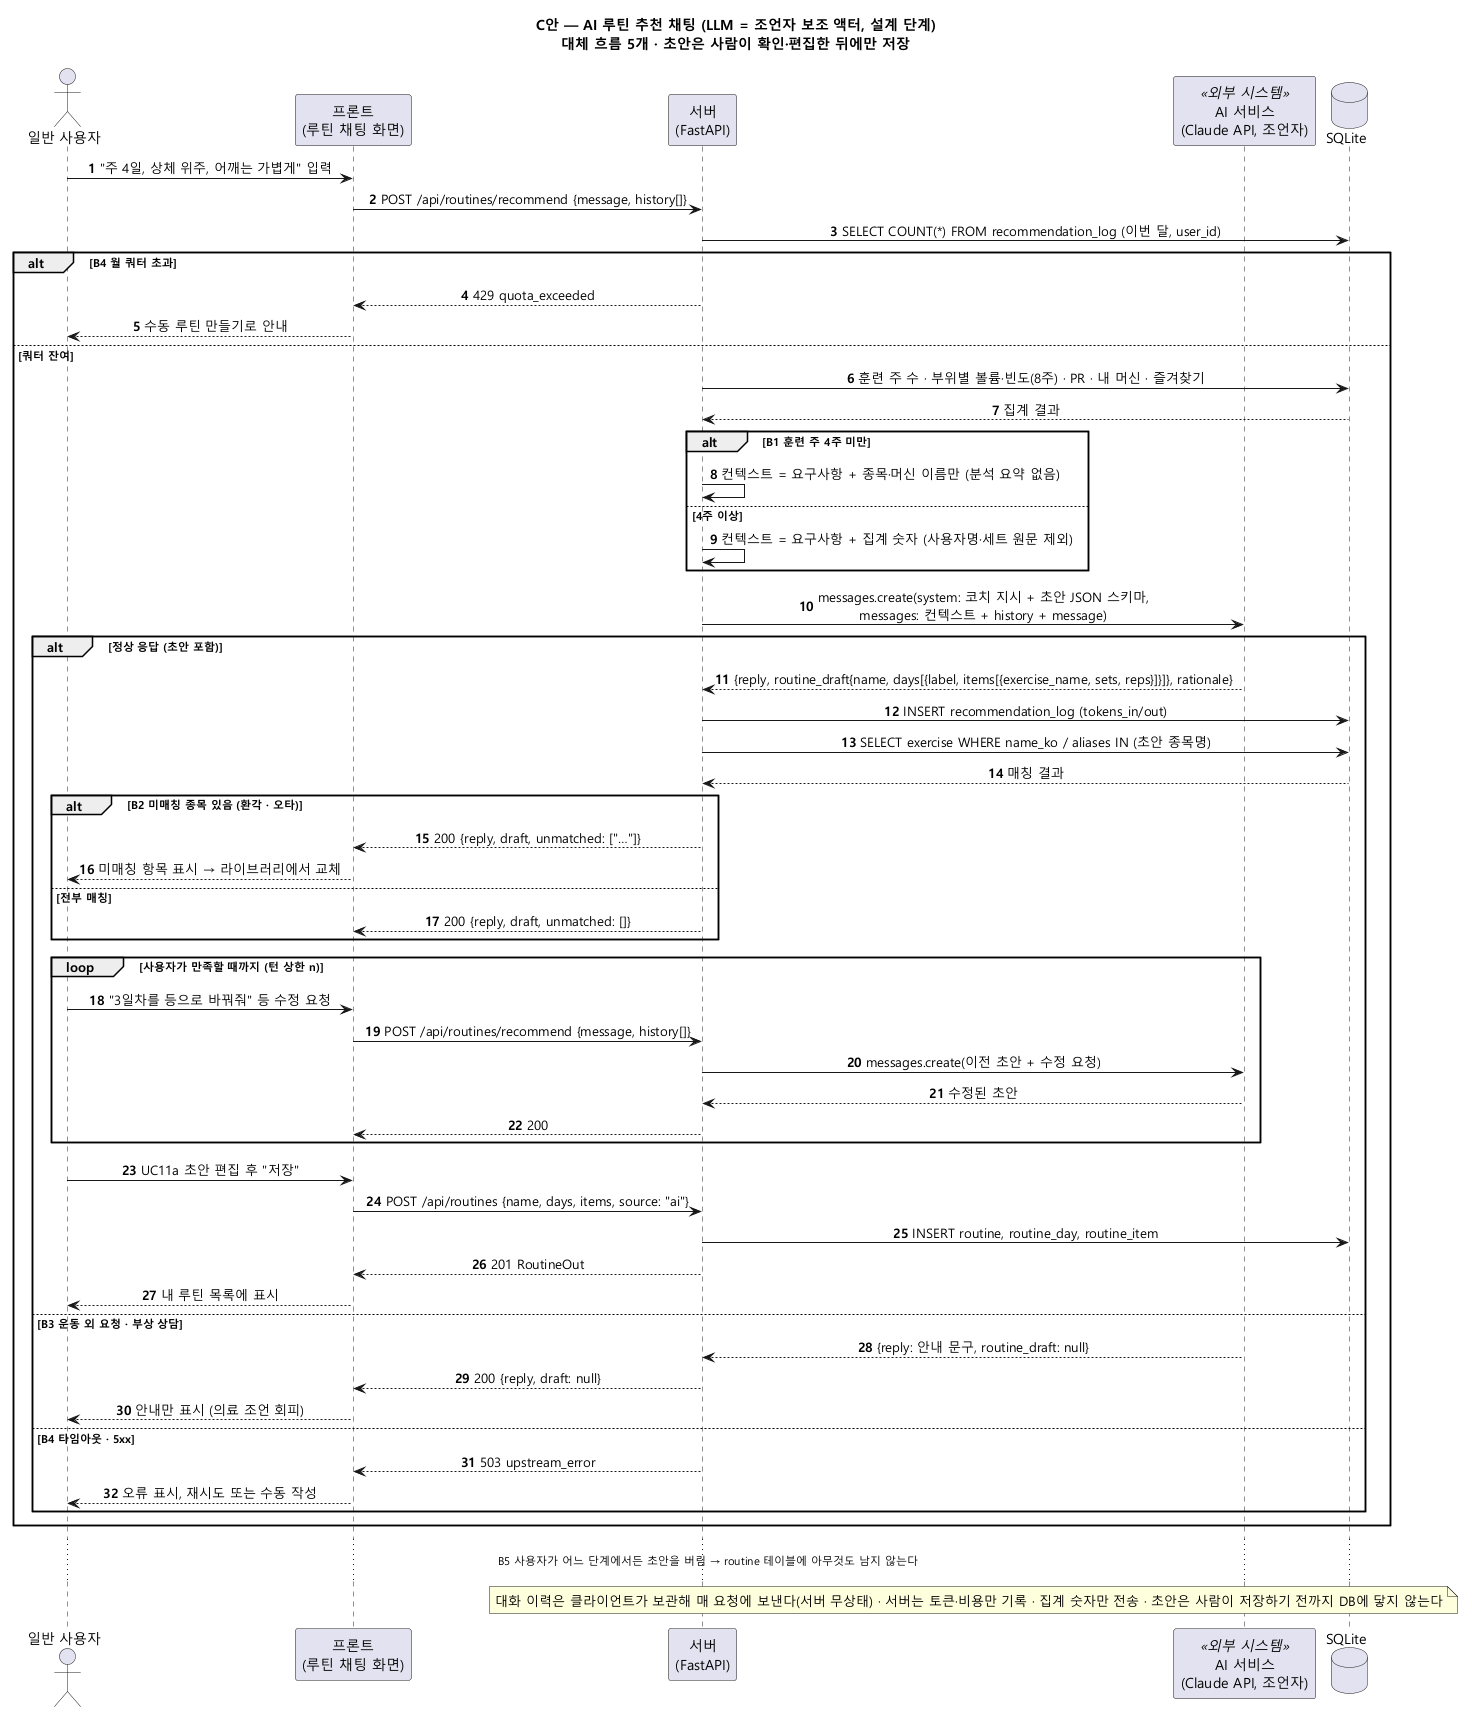

The diagram above was rendered by PlantUML. Its source (embedded in the PNG):
@startuml seq-recommend-routine-C
' C안 — AI 루틴 추천 채팅 → 초안 확인·편집 → 루틴 저장. to-be 설계안.
' /api/routines/recommend, /api/routines 와 상태 코드는 제안이며 코드에는 없다. 분석 집계 출처: routers/stats.py, analytics.py
skinparam defaultFontName "Malgun Gothic"
skinparam sequenceMessageAlign center
skinparam responseMessageBelowArrow true
autonumber

title C안 — AI 루틴 추천 채팅 (LLM = 조언자 보조 액터, 설계 단계)\n대체 흐름 5개 · 초안은 사람이 확인·편집한 뒤에만 저장

actor "일반 사용자" as U
participant "프론트\n(루틴 채팅 화면)" as F
participant "서버\n(FastAPI)" as S
participant "AI 서비스\n(Claude API, 조언자)" as AI <<외부 시스템>>
database "SQLite" as D

U -> F : "주 4일, 상체 위주, 어깨는 가볍게" 입력
F -> S : POST /api/routines/recommend {message, history[]}
S -> D : SELECT COUNT(*) FROM recommendation_log (이번 달, user_id)
alt B4 월 쿼터 초과
  S --> F : 429 quota_exceeded
  F --> U : 수동 루틴 만들기로 안내
else 쿼터 잔여
  S -> D : 훈련 주 수 · 부위별 볼륨·빈도(8주) · PR · 내 머신 · 즐겨찾기
  D --> S : 집계 결과
  alt B1 훈련 주 4주 미만
    S -> S : 컨텍스트 = 요구사항 + 종목·머신 이름만 (분석 요약 없음)
  else 4주 이상
    S -> S : 컨텍스트 = 요구사항 + 집계 숫자 (사용자명·세트 원문 제외)
  end
  S -> AI : messages.create(system: 코치 지시 + 초안 JSON 스키마,\nmessages: 컨텍스트 + history + message)
  alt 정상 응답 (초안 포함)
    AI --> S : {reply, routine_draft{name, days[{label, items[{exercise_name, sets, reps}]}]}, rationale}
    S -> D : INSERT recommendation_log (tokens_in/out)
    S -> D : SELECT exercise WHERE name_ko / aliases IN (초안 종목명)
    D --> S : 매칭 결과
    alt B2 미매칭 종목 있음 (환각 · 오타)
      S --> F : 200 {reply, draft, unmatched: ["…"]}
      F --> U : 미매칭 항목 표시 → 라이브러리에서 교체
    else 전부 매칭
      S --> F : 200 {reply, draft, unmatched: []}
    end
    loop 사용자가 만족할 때까지 (턴 상한 n)
      U -> F : "3일차를 등으로 바꿔줘" 등 수정 요청
      F -> S : POST /api/routines/recommend {message, history[]}
      S -> AI : messages.create(이전 초안 + 수정 요청)
      AI --> S : 수정된 초안
      S --> F : 200
    end
    U -> F : UC11a 초안 편집 후 "저장"
    F -> S : POST /api/routines {name, days, items, source: "ai"}
    S -> D : INSERT routine, routine_day, routine_item
    S --> F : 201 RoutineOut
    F --> U : 내 루틴 목록에 표시
  else B3 운동 외 요청 · 부상 상담
    AI --> S : {reply: 안내 문구, routine_draft: null}
    S --> F : 200 {reply, draft: null}
    F --> U : 안내만 표시 (의료 조언 회피)
  else B4 타임아웃 · 5xx
    S --> F : 503 upstream_error
    F --> U : 오류 표시, 재시도 또는 수동 작성
  end
end
... B5 사용자가 어느 단계에서든 초안을 버림 → routine 테이블에 아무것도 남지 않는다 ...
note over S, AI : 대화 이력은 클라이언트가 보관해 매 요청에 보낸다(서버 무상태) · 서버는 토큰·비용만 기록 · 집계 숫자만 전송 · 초안은 사람이 저장하기 전까지 DB에 닿지 않는다
@enduml